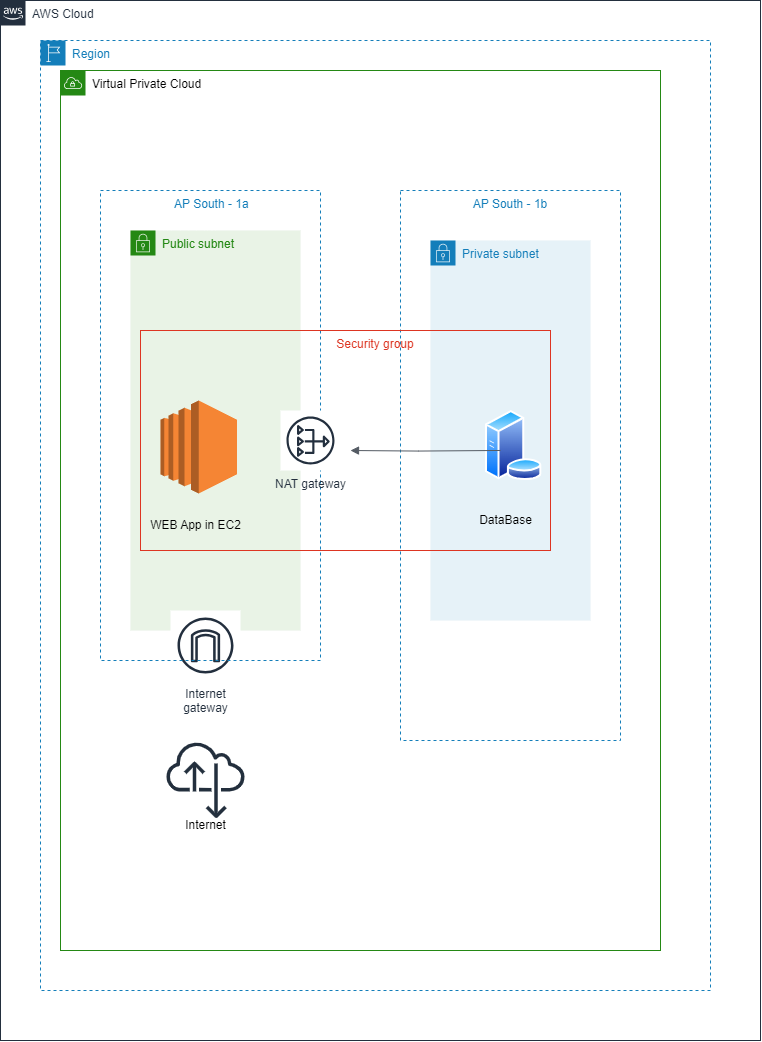

The diagram above was exported from draw.io. Its source (the exported page's mxGraphModel, read from the mxfile embedded in the PNG):
<mxGraphModel dx="1764" dy="1013" grid="1" gridSize="10" guides="1" tooltips="1" connect="1" arrows="1" fold="1" page="1" pageScale="1" pageWidth="850" pageHeight="1100" math="0" shadow="0">
  <root>
    <mxCell id="0" />
    <mxCell id="1" parent="0" />
    <mxCell id="kJCxh1GiJJdLtUK9aNzd-1" value="AWS Cloud" style="points=[[0,0],[0.25,0],[0.5,0],[0.75,0],[1,0],[1,0.25],[1,0.5],[1,0.75],[1,1],[0.75,1],[0.5,1],[0.25,1],[0,1],[0,0.75],[0,0.5],[0,0.25]];outlineConnect=0;gradientColor=none;html=1;whiteSpace=wrap;fontSize=12;fontStyle=0;container=1;pointerEvents=0;collapsible=0;recursiveResize=0;shape=mxgraph.aws4.group;grIcon=mxgraph.aws4.group_aws_cloud_alt;strokeColor=#232F3E;fillColor=none;verticalAlign=top;align=left;spacingLeft=30;fontColor=#232F3E;dashed=0;" vertex="1" parent="1">
      <mxGeometry x="40" y="40" width="760" height="1040" as="geometry" />
    </mxCell>
    <mxCell id="kJCxh1GiJJdLtUK9aNzd-2" value="Region" style="points=[[0,0],[0.25,0],[0.5,0],[0.75,0],[1,0],[1,0.25],[1,0.5],[1,0.75],[1,1],[0.75,1],[0.5,1],[0.25,1],[0,1],[0,0.75],[0,0.5],[0,0.25]];outlineConnect=0;gradientColor=none;html=1;whiteSpace=wrap;fontSize=12;fontStyle=0;container=1;pointerEvents=0;collapsible=0;recursiveResize=0;shape=mxgraph.aws4.group;grIcon=mxgraph.aws4.group_region;strokeColor=#147EBA;fillColor=none;verticalAlign=top;align=left;spacingLeft=30;fontColor=#147EBA;dashed=1;" vertex="1" parent="1">
      <mxGeometry x="80" y="80" width="670" height="950" as="geometry" />
    </mxCell>
    <mxCell id="kJCxh1GiJJdLtUK9aNzd-3" value="&lt;font color=&quot;#000000&quot;&gt;Virtual Private Cloud&lt;/font&gt;" style="points=[[0,0],[0.25,0],[0.5,0],[0.75,0],[1,0],[1,0.25],[1,0.5],[1,0.75],[1,1],[0.75,1],[0.5,1],[0.25,1],[0,1],[0,0.75],[0,0.5],[0,0.25]];outlineConnect=0;gradientColor=none;html=1;whiteSpace=wrap;fontSize=12;fontStyle=0;container=1;pointerEvents=0;collapsible=0;recursiveResize=0;shape=mxgraph.aws4.group;grIcon=mxgraph.aws4.group_vpc;strokeColor=#248814;fillColor=none;verticalAlign=top;align=left;spacingLeft=30;fontColor=#AAB7B8;dashed=0;" vertex="1" parent="kJCxh1GiJJdLtUK9aNzd-2">
      <mxGeometry x="20" y="30" width="600" height="880" as="geometry" />
    </mxCell>
    <mxCell id="kJCxh1GiJJdLtUK9aNzd-5" value="Public subnet" style="points=[[0,0],[0.25,0],[0.5,0],[0.75,0],[1,0],[1,0.25],[1,0.5],[1,0.75],[1,1],[0.75,1],[0.5,1],[0.25,1],[0,1],[0,0.75],[0,0.5],[0,0.25]];outlineConnect=0;gradientColor=none;html=1;whiteSpace=wrap;fontSize=12;fontStyle=0;container=1;pointerEvents=0;collapsible=0;recursiveResize=0;shape=mxgraph.aws4.group;grIcon=mxgraph.aws4.group_security_group;grStroke=0;strokeColor=#248814;fillColor=#E9F3E6;verticalAlign=top;align=left;spacingLeft=30;fontColor=#248814;dashed=0;" vertex="1" parent="kJCxh1GiJJdLtUK9aNzd-3">
      <mxGeometry x="70" y="160" width="170" height="400" as="geometry" />
    </mxCell>
    <mxCell id="kJCxh1GiJJdLtUK9aNzd-6" value="" style="outlineConnect=0;dashed=0;verticalLabelPosition=bottom;verticalAlign=top;align=center;html=1;shape=mxgraph.aws3.ec2;fillColor=#F58534;gradientColor=none;" vertex="1" parent="kJCxh1GiJJdLtUK9aNzd-5">
      <mxGeometry x="30" y="170" width="76.5" height="93" as="geometry" />
    </mxCell>
    <mxCell id="kJCxh1GiJJdLtUK9aNzd-7" value="Internet&#10;gateway" style="sketch=0;outlineConnect=0;fontColor=#232F3E;gradientColor=none;strokeColor=#232F3E;fillColor=#ffffff;dashed=0;verticalLabelPosition=bottom;verticalAlign=top;align=center;html=1;fontSize=12;fontStyle=0;aspect=fixed;shape=mxgraph.aws4.resourceIcon;resIcon=mxgraph.aws4.internet_gateway;" vertex="1" parent="kJCxh1GiJJdLtUK9aNzd-3">
      <mxGeometry x="110" y="540" width="70" height="70" as="geometry" />
    </mxCell>
    <mxCell id="kJCxh1GiJJdLtUK9aNzd-8" value="" style="sketch=0;outlineConnect=0;fontColor=#232F3E;gradientColor=none;fillColor=#232F3D;strokeColor=none;dashed=0;verticalLabelPosition=bottom;verticalAlign=top;align=center;html=1;fontSize=12;fontStyle=0;aspect=fixed;pointerEvents=1;shape=mxgraph.aws4.internet_alt22;" vertex="1" parent="kJCxh1GiJJdLtUK9aNzd-3">
      <mxGeometry x="106" y="670" width="78" height="78" as="geometry" />
    </mxCell>
    <mxCell id="kJCxh1GiJJdLtUK9aNzd-9" value="AP South - 1b" style="fillColor=none;strokeColor=#147EBA;dashed=1;verticalAlign=top;fontStyle=0;fontColor=#147EBA;whiteSpace=wrap;html=1;" vertex="1" parent="kJCxh1GiJJdLtUK9aNzd-3">
      <mxGeometry x="340" y="120" width="220" height="550" as="geometry" />
    </mxCell>
    <mxCell id="kJCxh1GiJJdLtUK9aNzd-4" value="&amp;nbsp;AP South - 1a" style="fillColor=none;strokeColor=#147EBA;dashed=1;verticalAlign=top;fontStyle=0;fontColor=#147EBA;whiteSpace=wrap;html=1;" vertex="1" parent="kJCxh1GiJJdLtUK9aNzd-3">
      <mxGeometry x="40" y="120" width="220" height="470" as="geometry" />
    </mxCell>
    <mxCell id="kJCxh1GiJJdLtUK9aNzd-13" value="NAT gateway" style="sketch=0;outlineConnect=0;fontColor=#232F3E;gradientColor=none;strokeColor=#232F3E;fillColor=#ffffff;dashed=0;verticalLabelPosition=bottom;verticalAlign=top;align=center;html=1;fontSize=12;fontStyle=0;aspect=fixed;shape=mxgraph.aws4.resourceIcon;resIcon=mxgraph.aws4.nat_gateway;" vertex="1" parent="kJCxh1GiJJdLtUK9aNzd-3">
      <mxGeometry x="220" y="340" width="60" height="60" as="geometry" />
    </mxCell>
    <mxCell id="kJCxh1GiJJdLtUK9aNzd-15" value="Private subnet" style="points=[[0,0],[0.25,0],[0.5,0],[0.75,0],[1,0],[1,0.25],[1,0.5],[1,0.75],[1,1],[0.75,1],[0.5,1],[0.25,1],[0,1],[0,0.75],[0,0.5],[0,0.25]];outlineConnect=0;gradientColor=none;html=1;whiteSpace=wrap;fontSize=12;fontStyle=0;container=1;pointerEvents=0;collapsible=0;recursiveResize=0;shape=mxgraph.aws4.group;grIcon=mxgraph.aws4.group_security_group;grStroke=0;strokeColor=#147EBA;fillColor=#E6F2F8;verticalAlign=top;align=left;spacingLeft=30;fontColor=#147EBA;dashed=0;" vertex="1" parent="kJCxh1GiJJdLtUK9aNzd-3">
      <mxGeometry x="370" y="170" width="160" height="380" as="geometry" />
    </mxCell>
    <mxCell id="kJCxh1GiJJdLtUK9aNzd-19" value="DataBase" style="text;html=1;align=center;verticalAlign=middle;resizable=0;points=[];autosize=1;strokeColor=none;fillColor=none;" vertex="1" parent="kJCxh1GiJJdLtUK9aNzd-15">
      <mxGeometry x="35" y="265" width="80" height="30" as="geometry" />
    </mxCell>
    <mxCell id="kJCxh1GiJJdLtUK9aNzd-16" value="" style="image;aspect=fixed;perimeter=ellipsePerimeter;html=1;align=center;shadow=0;dashed=0;spacingTop=3;image=img/lib/active_directory/database_server.svg;" vertex="1" parent="kJCxh1GiJJdLtUK9aNzd-3">
      <mxGeometry x="424.5" y="340" width="57.4" height="70" as="geometry" />
    </mxCell>
    <mxCell id="kJCxh1GiJJdLtUK9aNzd-18" value="WEB App in EC2" style="text;html=1;align=center;verticalAlign=middle;resizable=0;points=[];autosize=1;strokeColor=none;fillColor=none;" vertex="1" parent="kJCxh1GiJJdLtUK9aNzd-3">
      <mxGeometry x="80" y="440" width="110" height="30" as="geometry" />
    </mxCell>
    <mxCell id="kJCxh1GiJJdLtUK9aNzd-20" value="&amp;nbsp; &amp;nbsp; &amp;nbsp; &amp;nbsp; &amp;nbsp; &amp;nbsp; &amp;nbsp; &amp;nbsp; &amp;nbsp; Security group" style="fillColor=none;strokeColor=#DD3522;verticalAlign=top;fontStyle=0;fontColor=#DD3522;whiteSpace=wrap;html=1;" vertex="1" parent="kJCxh1GiJJdLtUK9aNzd-3">
      <mxGeometry x="80" y="260" width="410" height="220" as="geometry" />
    </mxCell>
    <mxCell id="kJCxh1GiJJdLtUK9aNzd-25" value="Internet" style="text;html=1;align=center;verticalAlign=middle;resizable=0;points=[];autosize=1;strokeColor=none;fillColor=none;" vertex="1" parent="kJCxh1GiJJdLtUK9aNzd-3">
      <mxGeometry x="115" y="740" width="60" height="30" as="geometry" />
    </mxCell>
    <mxCell id="kJCxh1GiJJdLtUK9aNzd-17" value="" style="edgeStyle=orthogonalEdgeStyle;html=1;endArrow=none;elbow=vertical;startArrow=block;startFill=1;strokeColor=#545B64;rounded=0;entryX=0.27;entryY=0.571;entryDx=0;entryDy=0;entryPerimeter=0;" edge="1" parent="1" target="kJCxh1GiJJdLtUK9aNzd-16">
      <mxGeometry width="100" relative="1" as="geometry">
        <mxPoint x="390" y="490" as="sourcePoint" />
        <mxPoint x="490" y="490" as="targetPoint" />
      </mxGeometry>
    </mxCell>
  </root>
</mxGraphModel>